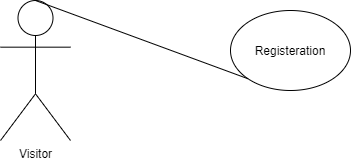

The diagram above was exported from draw.io. Its source (the exported page's mxGraphModel, read from the mxfile embedded in the PNG):
<mxGraphModel dx="1026" dy="594" grid="1" gridSize="10" guides="1" tooltips="1" connect="1" arrows="1" fold="1" page="1" pageScale="1" pageWidth="850" pageHeight="1100" math="0" shadow="0">
  <root>
    <mxCell id="0" />
    <mxCell id="1" parent="0" />
    <mxCell id="iJt3Tq36Kd4_c_0YkMoo-1" value="Visitor" style="shape=umlActor;verticalLabelPosition=bottom;verticalAlign=top;html=1;outlineConnect=0;" vertex="1" parent="1">
      <mxGeometry x="150" y="230" width="70" height="140" as="geometry" />
    </mxCell>
    <mxCell id="iJt3Tq36Kd4_c_0YkMoo-11" value="Registeration" style="ellipse;whiteSpace=wrap;html=1;" vertex="1" parent="1">
      <mxGeometry x="380" y="240" width="120" height="80" as="geometry" />
    </mxCell>
    <mxCell id="iJt3Tq36Kd4_c_0YkMoo-13" value="" style="endArrow=none;html=1;entryX=0;entryY=1;entryDx=0;entryDy=0;exitX=0.5;exitY=0;exitDx=0;exitDy=0;exitPerimeter=0;" edge="1" parent="1" source="iJt3Tq36Kd4_c_0YkMoo-1" target="iJt3Tq36Kd4_c_0YkMoo-11">
      <mxGeometry width="50" height="50" relative="1" as="geometry">
        <mxPoint x="440" y="310" as="sourcePoint" />
        <mxPoint x="490" y="260" as="targetPoint" />
      </mxGeometry>
    </mxCell>
  </root>
</mxGraphModel>